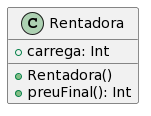

The diagram above was rendered by PlantUML. Its source (embedded in the PNG):
@startuml
class Rentadora{
+carrega: Int
+Rentadora()
+preuFinal(): Int
}
@enduml